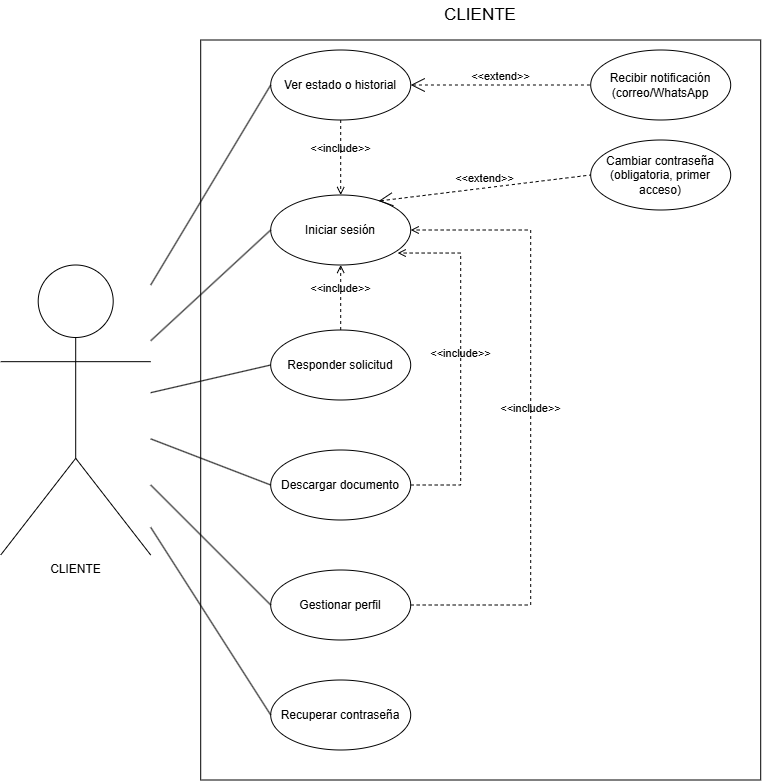

The diagram above was exported from draw.io. Its source (the exported page's mxGraphModel, read from the mxfile embedded in the PNG):
<mxGraphModel dx="2020" dy="1119" grid="1" gridSize="10" guides="1" tooltips="1" connect="1" arrows="1" fold="1" page="1" pageScale="1" pageWidth="827" pageHeight="1169" background="light-dark(#FFFFFF,#000000)" math="0" shadow="0">
  <root>
    <mxCell id="0" />
    <mxCell id="1" parent="0" />
    <mxCell id="D4loKpHZ95NTxOQJtXkG-98" parent="1" style="shape=umlActor;html=1;verticalLabelPosition=bottom;verticalAlign=top;align=center;" value="CLIENTE" vertex="1">
      <mxGeometry height="290" width="150" x="20" y="395" as="geometry" />
    </mxCell>
    <mxCell id="D4loKpHZ95NTxOQJtXkG-99" parent="1" style="rounded=0;whiteSpace=wrap;html=1;" value="" vertex="1">
      <mxGeometry height="740" width="560" x="220" y="170" as="geometry" />
    </mxCell>
    <mxCell id="D4loKpHZ95NTxOQJtXkG-100" parent="1" style="ellipse;whiteSpace=wrap;html=1;" value="Responder solicitud" vertex="1">
      <mxGeometry height="70" width="140" x="290" y="460" as="geometry" />
    </mxCell>
    <mxCell id="D4loKpHZ95NTxOQJtXkG-101" parent="1" style="ellipse;whiteSpace=wrap;html=1;" value="Ver estado o historial" vertex="1">
      <mxGeometry height="70" width="140" x="290" y="180" as="geometry" />
    </mxCell>
    <mxCell id="D4loKpHZ95NTxOQJtXkG-102" parent="1" style="ellipse;whiteSpace=wrap;html=1;" value="Iniciar sesión" vertex="1">
      <mxGeometry height="70" width="140" x="290" y="325" as="geometry" />
    </mxCell>
    <mxCell id="D4loKpHZ95NTxOQJtXkG-103" edge="1" parent="1" source="D4loKpHZ95NTxOQJtXkG-101" style="edgeStyle=none;html=1;endArrow=open;verticalAlign=bottom;dashed=1;labelBackgroundColor=none;rounded=0;entryX=0.5;entryY=0;entryDx=0;entryDy=0;exitX=0.5;exitY=1;exitDx=0;exitDy=0;" target="D4loKpHZ95NTxOQJtXkG-102" value="&amp;lt;&amp;lt;include&amp;gt;&amp;gt;">
      <mxGeometry relative="1" width="160" as="geometry">
        <mxPoint x="380" y="480" as="sourcePoint" />
        <mxPoint x="540" y="480" as="targetPoint" />
      </mxGeometry>
    </mxCell>
    <mxCell id="D4loKpHZ95NTxOQJtXkG-104" edge="1" parent="1" source="D4loKpHZ95NTxOQJtXkG-98" style="edgeStyle=none;html=1;endArrow=none;verticalAlign=bottom;rounded=0;entryX=0;entryY=0.5;entryDx=0;entryDy=0;" target="D4loKpHZ95NTxOQJtXkG-102" value="">
      <mxGeometry relative="1" width="160" as="geometry">
        <mxPoint x="170" y="470" as="sourcePoint" />
        <mxPoint x="330" y="470" as="targetPoint" />
      </mxGeometry>
    </mxCell>
    <mxCell id="D4loKpHZ95NTxOQJtXkG-105" edge="1" parent="1" source="D4loKpHZ95NTxOQJtXkG-98" style="edgeStyle=none;html=1;endArrow=none;verticalAlign=bottom;rounded=0;entryX=0;entryY=0.5;entryDx=0;entryDy=0;" target="D4loKpHZ95NTxOQJtXkG-101" value="">
      <mxGeometry relative="1" width="160" as="geometry">
        <mxPoint x="180" y="510" as="sourcePoint" />
        <mxPoint x="370" y="490" as="targetPoint" />
      </mxGeometry>
    </mxCell>
    <mxCell id="D4loKpHZ95NTxOQJtXkG-118" parent="1" style="ellipse;whiteSpace=wrap;html=1;" value="Descargar documento&lt;span style=&quot;color: rgba(0, 0, 0, 0); font-family: monospace; font-size: 0px; text-align: start; white-space: nowrap;&quot;&gt;%3CmxGraphModel%3E%3Croot%3E%3CmxCell%20id%3D%220%22%2F%3E%3CmxCell%20id%3D%221%22%20parent%3D%220%22%2F%3E%3CmxCell%20id%3D%222%22%20parent%3D%221%22%20style%3D%22ellipse%3BwhiteSpace%3Dwrap%3Bhtml%3D1%3B%22%20value%3D%22Responder%20solicitud%22%20vertex%3D%221%22%3E%3CmxGeometry%20height%3D%2270%22%20width%3D%22140%22%20x%3D%22320%22%20y%3D%22610%22%20as%3D%22geometry%22%2F%3E%3C%2FmxCell%3E%3C%2Froot%3E%3C%2FmxGraphModel%3E&lt;/span&gt;" vertex="1">
      <mxGeometry height="70" width="140" x="290" y="580" as="geometry" />
    </mxCell>
    <mxCell id="D4loKpHZ95NTxOQJtXkG-119" parent="1" style="ellipse;whiteSpace=wrap;html=1;" value="Gestionar perfil&lt;span style=&quot;color: rgba(0, 0, 0, 0); font-family: monospace; font-size: 0px; text-align: start; white-space: nowrap;&quot;&gt;%3CmxGraphModel%3E%3Croot%3E%3CmxCell%20id%3D%220%22%2F%3E%3CmxCell%20id%3D%221%22%20parent%3D%220%22%2F%3E%3CmxCell%20id%3D%222%22%20parent%3D%221%22%20style%3D%22ellipse%3BwhiteSpace%3Dwrap%3Bhtml%3D1%3B%22%20value%3D%22Responder%20solicitud%22%20vertex%3D%221%22%3E%3CmxGeometry%20height%3D%2270%22%20width%3D%22140%22%20x%3D%22320%22%20y%3D%22610%22%20as%3D%22geometry%22%2F%3E%3C%2FmxCell%3E%3C%2Froot%3E%3C%2FmxGraphModel%3E&lt;/span&gt;" vertex="1">
      <mxGeometry height="70" width="140" x="290" y="700" as="geometry" />
    </mxCell>
    <mxCell id="D4loKpHZ95NTxOQJtXkG-120" parent="1" style="ellipse;whiteSpace=wrap;html=1;" value="Recuperar contraseña" vertex="1">
      <mxGeometry height="70" width="140" x="290" y="810" as="geometry" />
    </mxCell>
    <mxCell id="D4loKpHZ95NTxOQJtXkG-121" parent="1" style="ellipse;whiteSpace=wrap;html=1;" value="Recibir notificación&lt;div&gt;(correo/WhatsApp&lt;/div&gt;" vertex="1">
      <mxGeometry height="70" width="140" x="610" y="180" as="geometry" />
    </mxCell>
    <mxCell id="D4loKpHZ95NTxOQJtXkG-122" parent="1" style="ellipse;whiteSpace=wrap;html=1;" value="Cambiar contraseña&lt;div&gt;(obligatoria, primer acceso)&lt;/div&gt;" vertex="1">
      <mxGeometry height="70" width="140" x="610" y="270" as="geometry" />
    </mxCell>
    <mxCell id="D4loKpHZ95NTxOQJtXkG-123" edge="1" parent="1" source="D4loKpHZ95NTxOQJtXkG-101" style="edgeStyle=none;html=1;startArrow=open;endArrow=none;startSize=12;verticalAlign=bottom;dashed=1;labelBackgroundColor=none;rounded=0;entryX=0;entryY=0.5;entryDx=0;entryDy=0;exitX=1;exitY=0.5;exitDx=0;exitDy=0;" target="D4loKpHZ95NTxOQJtXkG-121" value="&amp;lt;&amp;lt;extend&amp;gt;&amp;gt;">
      <mxGeometry relative="1" width="160" as="geometry">
        <mxPoint x="500" y="480" as="sourcePoint" />
        <mxPoint x="660" y="480" as="targetPoint" />
      </mxGeometry>
    </mxCell>
    <mxCell id="D4loKpHZ95NTxOQJtXkG-124" edge="1" parent="1" source="D4loKpHZ95NTxOQJtXkG-102" style="edgeStyle=none;html=1;startArrow=open;endArrow=none;startSize=12;verticalAlign=bottom;dashed=1;labelBackgroundColor=none;rounded=0;entryX=0;entryY=0.5;entryDx=0;entryDy=0;exitX=0.771;exitY=0.086;exitDx=0;exitDy=0;exitPerimeter=0;" target="D4loKpHZ95NTxOQJtXkG-122" value="&amp;lt;&amp;lt;extend&amp;gt;&amp;gt;">
      <mxGeometry relative="1" width="160" as="geometry">
        <mxPoint x="460" y="234.41" as="sourcePoint" />
        <mxPoint x="620" y="234.41" as="targetPoint" />
      </mxGeometry>
    </mxCell>
    <mxCell id="D4loKpHZ95NTxOQJtXkG-125" edge="1" parent="1" source="D4loKpHZ95NTxOQJtXkG-98" style="edgeStyle=none;html=1;endArrow=none;verticalAlign=bottom;rounded=0;entryX=0;entryY=0.5;entryDx=0;entryDy=0;" target="D4loKpHZ95NTxOQJtXkG-100" value="">
      <mxGeometry relative="1" width="160" as="geometry">
        <mxPoint x="370" y="552" as="sourcePoint" />
        <mxPoint x="500" y="460" as="targetPoint" />
      </mxGeometry>
    </mxCell>
    <mxCell id="D4loKpHZ95NTxOQJtXkG-126" edge="1" parent="1" source="D4loKpHZ95NTxOQJtXkG-98" style="edgeStyle=none;html=1;endArrow=none;verticalAlign=bottom;rounded=0;entryX=0;entryY=0.5;entryDx=0;entryDy=0;" target="D4loKpHZ95NTxOQJtXkG-118" value="">
      <mxGeometry relative="1" width="160" as="geometry">
        <mxPoint x="340" y="662" as="sourcePoint" />
        <mxPoint x="470" y="570" as="targetPoint" />
      </mxGeometry>
    </mxCell>
    <mxCell id="D4loKpHZ95NTxOQJtXkG-127" edge="1" parent="1" source="D4loKpHZ95NTxOQJtXkG-98" style="edgeStyle=none;html=1;endArrow=none;verticalAlign=bottom;rounded=0;entryX=0;entryY=0.5;entryDx=0;entryDy=0;" target="D4loKpHZ95NTxOQJtXkG-119" value="">
      <mxGeometry relative="1" width="160" as="geometry">
        <mxPoint x="370" y="772" as="sourcePoint" />
        <mxPoint x="500" y="680" as="targetPoint" />
      </mxGeometry>
    </mxCell>
    <mxCell id="D4loKpHZ95NTxOQJtXkG-128" edge="1" parent="1" source="D4loKpHZ95NTxOQJtXkG-98" style="edgeStyle=none;html=1;endArrow=none;verticalAlign=bottom;rounded=0;entryX=0;entryY=0.5;entryDx=0;entryDy=0;" target="D4loKpHZ95NTxOQJtXkG-120" value="">
      <mxGeometry relative="1" width="160" as="geometry">
        <mxPoint x="270" y="822" as="sourcePoint" />
        <mxPoint x="400" y="730" as="targetPoint" />
      </mxGeometry>
    </mxCell>
    <mxCell id="D4loKpHZ95NTxOQJtXkG-131" edge="1" parent="1" source="D4loKpHZ95NTxOQJtXkG-100" style="edgeStyle=none;html=1;endArrow=open;verticalAlign=bottom;dashed=1;labelBackgroundColor=none;rounded=0;exitX=0.5;exitY=0;exitDx=0;exitDy=0;entryX=0.5;entryY=1;entryDx=0;entryDy=0;" target="D4loKpHZ95NTxOQJtXkG-102" value="&amp;lt;&amp;lt;include&amp;gt;&amp;gt;">
      <mxGeometry relative="1" width="160" as="geometry">
        <mxPoint x="500" y="510" as="sourcePoint" />
        <mxPoint x="660" y="510" as="targetPoint" />
      </mxGeometry>
    </mxCell>
    <mxCell id="D4loKpHZ95NTxOQJtXkG-132" edge="1" parent="1" source="D4loKpHZ95NTxOQJtXkG-118" style="edgeStyle=none;html=1;endArrow=open;verticalAlign=bottom;dashed=1;labelBackgroundColor=none;rounded=0;exitX=1;exitY=0.5;exitDx=0;exitDy=0;entryX=0.907;entryY=0.829;entryDx=0;entryDy=0;entryPerimeter=0;" target="D4loKpHZ95NTxOQJtXkG-102" value="&amp;lt;&amp;lt;include&amp;gt;&amp;gt;">
      <mxGeometry relative="1" width="160" as="geometry">
        <Array as="points">
          <mxPoint x="480" y="615" />
          <mxPoint x="480" y="383.03" />
        </Array>
        <mxPoint x="540" y="620" as="sourcePoint" />
        <mxPoint x="700" y="620" as="targetPoint" />
      </mxGeometry>
    </mxCell>
    <mxCell id="D4loKpHZ95NTxOQJtXkG-133" edge="1" parent="1" source="D4loKpHZ95NTxOQJtXkG-119" style="edgeStyle=none;html=1;endArrow=open;verticalAlign=bottom;dashed=1;labelBackgroundColor=none;rounded=0;exitX=1;exitY=0.5;exitDx=0;exitDy=0;entryX=1;entryY=0.5;entryDx=0;entryDy=0;" target="D4loKpHZ95NTxOQJtXkG-102" value="&amp;lt;&amp;lt;include&amp;gt;&amp;gt;">
      <mxGeometry relative="1" width="160" as="geometry">
        <Array as="points">
          <mxPoint x="550" y="735" />
          <mxPoint x="550" y="360" />
        </Array>
        <mxPoint x="550" y="740" as="sourcePoint" />
        <mxPoint x="710" y="740" as="targetPoint" />
      </mxGeometry>
    </mxCell>
    <mxCell id="D4loKpHZ95NTxOQJtXkG-134" parent="1" style="text;html=1;whiteSpace=wrap;strokeColor=none;fillColor=none;align=center;verticalAlign=middle;rounded=0;" value="&lt;font style=&quot;font-size: 17px;&quot;&gt;CLIENTE&lt;/font&gt;" vertex="1">
      <mxGeometry height="30" width="60" x="470" y="130" as="geometry" />
    </mxCell>
  </root>
</mxGraphModel>